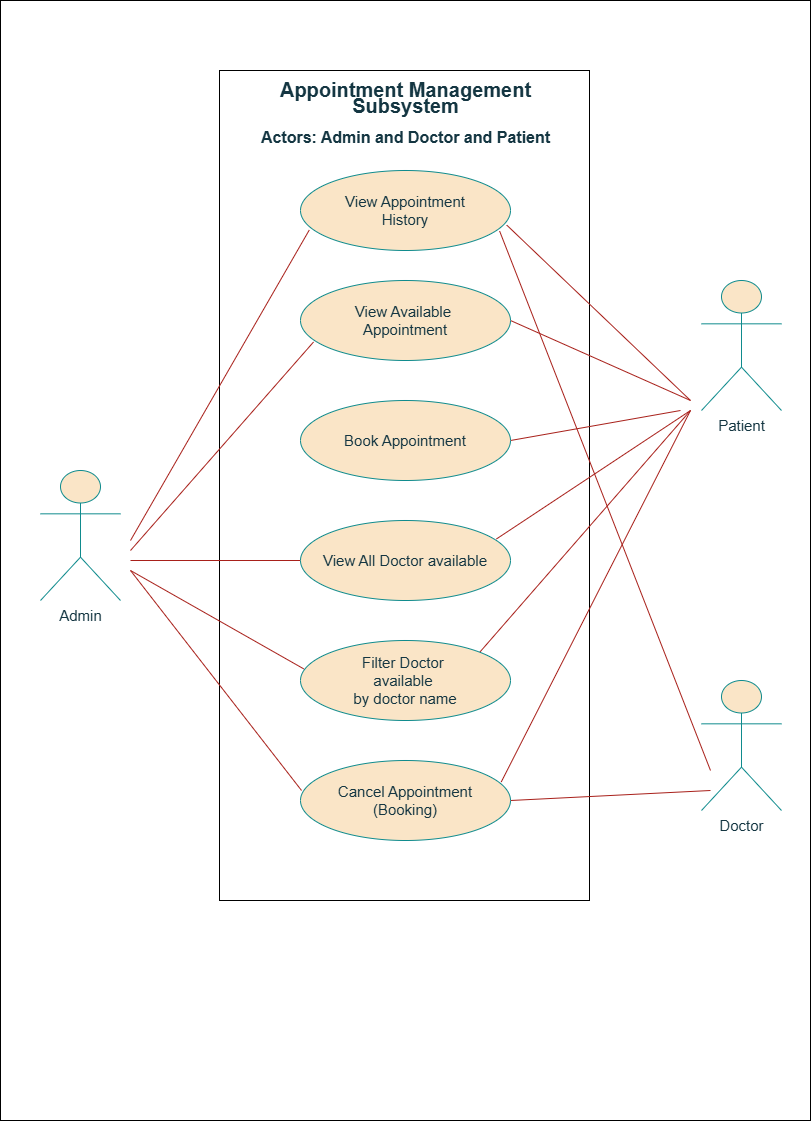

The diagram above was exported from draw.io. Its source (the exported page's mxGraphModel, read from the mxfile embedded in the PNG):
<mxGraphModel dx="1303" dy="793" grid="1" gridSize="10" guides="1" tooltips="1" connect="1" arrows="1" fold="1" page="1" pageScale="1" pageWidth="827" pageHeight="1169" math="0" shadow="0">
  <root>
    <mxCell id="0" />
    <mxCell id="1" parent="0" />
    <mxCell id="eQAL6lqI-8OVz8a6n_j8-1" value="" style="rounded=0;whiteSpace=wrap;html=1;" vertex="1" parent="1">
      <mxGeometry x="10" y="30" width="810" height="1120" as="geometry" />
    </mxCell>
    <mxCell id="eQAL6lqI-8OVz8a6n_j8-2" value="" style="rounded=0;whiteSpace=wrap;html=1;" vertex="1" parent="1">
      <mxGeometry x="229" y="100" width="370" height="830" as="geometry" />
    </mxCell>
    <mxCell id="eQAL6lqI-8OVz8a6n_j8-3" value="&lt;font style=&quot;font-size: 15px;&quot;&gt;Admin&lt;/font&gt;" style="shape=umlActor;verticalLabelPosition=bottom;verticalAlign=top;html=1;outlineConnect=0;labelBackgroundColor=none;fillColor=#FAE5C7;strokeColor=#0F8B8D;fontColor=#143642;" vertex="1" parent="1">
      <mxGeometry x="50" y="500" width="80" height="130" as="geometry" />
    </mxCell>
    <mxCell id="eQAL6lqI-8OVz8a6n_j8-4" value="" style="endArrow=none;html=1;rounded=0;entryX=0.042;entryY=0.743;entryDx=0;entryDy=0;entryPerimeter=0;labelBackgroundColor=none;strokeColor=#A8201A;fontColor=default;" edge="1" parent="1" target="eQAL6lqI-8OVz8a6n_j8-23">
      <mxGeometry width="50" height="50" relative="1" as="geometry">
        <mxPoint x="140" y="570" as="sourcePoint" />
        <mxPoint x="210" y="530" as="targetPoint" />
      </mxGeometry>
    </mxCell>
    <mxCell id="eQAL6lqI-8OVz8a6n_j8-5" value="" style="endArrow=none;html=1;rounded=0;entryX=0.062;entryY=0.769;entryDx=0;entryDy=0;entryPerimeter=0;labelBackgroundColor=none;strokeColor=#A8201A;fontColor=default;" edge="1" parent="1" target="eQAL6lqI-8OVz8a6n_j8-24">
      <mxGeometry width="50" height="50" relative="1" as="geometry">
        <mxPoint x="140" y="580" as="sourcePoint" />
        <mxPoint x="358" y="375" as="targetPoint" />
      </mxGeometry>
    </mxCell>
    <mxCell id="eQAL6lqI-8OVz8a6n_j8-6" value="" style="endArrow=none;html=1;rounded=0;entryX=0;entryY=0.5;entryDx=0;entryDy=0;labelBackgroundColor=none;strokeColor=#A8201A;fontColor=default;" edge="1" parent="1" target="eQAL6lqI-8OVz8a6n_j8-26">
      <mxGeometry width="50" height="50" relative="1" as="geometry">
        <mxPoint x="140" y="590" as="sourcePoint" />
        <mxPoint x="368" y="385" as="targetPoint" />
      </mxGeometry>
    </mxCell>
    <mxCell id="eQAL6lqI-8OVz8a6n_j8-8" value="" style="endArrow=none;html=1;rounded=0;entryX=0.005;entryY=0.375;entryDx=0;entryDy=0;entryPerimeter=0;labelBackgroundColor=none;strokeColor=#A8201A;fontColor=default;" edge="1" parent="1" target="eQAL6lqI-8OVz8a6n_j8-28">
      <mxGeometry width="50" height="50" relative="1" as="geometry">
        <mxPoint x="140" y="600" as="sourcePoint" />
        <mxPoint x="359" y="610" as="targetPoint" />
      </mxGeometry>
    </mxCell>
    <mxCell id="eQAL6lqI-8OVz8a6n_j8-10" value="" style="endArrow=none;html=1;rounded=0;exitX=1;exitY=0.5;exitDx=0;exitDy=0;labelBackgroundColor=none;strokeColor=#A8201A;fontColor=default;" edge="1" parent="1" source="eQAL6lqI-8OVz8a6n_j8-24">
      <mxGeometry width="50" height="50" relative="1" as="geometry">
        <mxPoint x="544" y="360" as="sourcePoint" />
        <mxPoint x="700" y="430" as="targetPoint" />
      </mxGeometry>
    </mxCell>
    <mxCell id="eQAL6lqI-8OVz8a6n_j8-11" value="" style="endArrow=none;html=1;rounded=0;labelBackgroundColor=none;strokeColor=#A8201A;fontColor=default;exitX=0.982;exitY=0.682;exitDx=0;exitDy=0;exitPerimeter=0;" edge="1" parent="1" source="eQAL6lqI-8OVz8a6n_j8-23">
      <mxGeometry width="50" height="50" relative="1" as="geometry">
        <mxPoint x="540" y="260" as="sourcePoint" />
        <mxPoint x="700" y="430" as="targetPoint" />
      </mxGeometry>
    </mxCell>
    <mxCell id="eQAL6lqI-8OVz8a6n_j8-13" value="" style="endArrow=none;html=1;rounded=0;exitX=1;exitY=0.5;exitDx=0;exitDy=0;labelBackgroundColor=none;strokeColor=#A8201A;fontColor=default;" edge="1" parent="1" source="eQAL6lqI-8OVz8a6n_j8-25">
      <mxGeometry width="50" height="50" relative="1" as="geometry">
        <mxPoint x="530" y="490" as="sourcePoint" />
        <mxPoint x="690" y="440" as="targetPoint" />
      </mxGeometry>
    </mxCell>
    <mxCell id="eQAL6lqI-8OVz8a6n_j8-14" value="" style="endArrow=none;html=1;rounded=0;labelBackgroundColor=none;strokeColor=#A8201A;fontColor=default;exitX=0.948;exitY=0.756;exitDx=0;exitDy=0;exitPerimeter=0;" edge="1" parent="1" source="eQAL6lqI-8OVz8a6n_j8-23">
      <mxGeometry width="50" height="50" relative="1" as="geometry">
        <mxPoint x="520" y="260" as="sourcePoint" />
        <mxPoint x="720" y="800" as="targetPoint" />
      </mxGeometry>
    </mxCell>
    <mxCell id="eQAL6lqI-8OVz8a6n_j8-16" value="" style="endArrow=none;html=1;rounded=0;exitX=1;exitY=0.5;exitDx=0;exitDy=0;labelBackgroundColor=none;strokeColor=#A8201A;fontColor=default;" edge="1" parent="1" source="eQAL6lqI-8OVz8a6n_j8-28">
      <mxGeometry width="50" height="50" relative="1" as="geometry">
        <mxPoint x="549" y="830" as="sourcePoint" />
        <mxPoint x="720" y="820" as="targetPoint" />
      </mxGeometry>
    </mxCell>
    <mxCell id="eQAL6lqI-8OVz8a6n_j8-17" value="" style="endArrow=none;html=1;rounded=0;entryX=0.956;entryY=0.268;entryDx=0;entryDy=0;entryPerimeter=0;labelBackgroundColor=none;strokeColor=#A8201A;fontColor=default;" edge="1" parent="1" target="eQAL6lqI-8OVz8a6n_j8-28">
      <mxGeometry width="50" height="50" relative="1" as="geometry">
        <mxPoint x="700" y="440" as="sourcePoint" />
        <mxPoint x="760" y="840" as="targetPoint" />
      </mxGeometry>
    </mxCell>
    <mxCell id="eQAL6lqI-8OVz8a6n_j8-19" value="" style="endArrow=none;html=1;rounded=0;exitX=0.933;exitY=0.231;exitDx=0;exitDy=0;exitPerimeter=0;labelBackgroundColor=none;strokeColor=#A8201A;fontColor=default;" edge="1" parent="1" source="eQAL6lqI-8OVz8a6n_j8-26">
      <mxGeometry width="50" height="50" relative="1" as="geometry">
        <mxPoint x="502.78" y="937.1199999999999" as="sourcePoint" />
        <mxPoint x="700" y="440" as="targetPoint" />
      </mxGeometry>
    </mxCell>
    <mxCell id="eQAL6lqI-8OVz8a6n_j8-20" value="" style="endArrow=none;html=1;rounded=0;exitX=1;exitY=0;exitDx=0;exitDy=0;labelBackgroundColor=none;strokeColor=#A8201A;fontColor=default;" edge="1" parent="1" source="eQAL6lqI-8OVz8a6n_j8-27">
      <mxGeometry width="50" height="50" relative="1" as="geometry">
        <mxPoint x="579" y="860" as="sourcePoint" />
        <mxPoint x="700" y="440" as="targetPoint" />
      </mxGeometry>
    </mxCell>
    <mxCell id="eQAL6lqI-8OVz8a6n_j8-21" value="" style="endArrow=none;html=1;rounded=0;entryX=0.015;entryY=0.354;entryDx=0;entryDy=0;entryPerimeter=0;labelBackgroundColor=none;strokeColor=#A8201A;fontColor=default;" edge="1" parent="1" target="eQAL6lqI-8OVz8a6n_j8-27">
      <mxGeometry width="50" height="50" relative="1" as="geometry">
        <mxPoint x="140" y="600" as="sourcePoint" />
        <mxPoint x="350" y="830" as="targetPoint" />
      </mxGeometry>
    </mxCell>
    <mxCell id="eQAL6lqI-8OVz8a6n_j8-22" value="" style="group;labelBackgroundColor=none;fontColor=#143642;" vertex="1" connectable="0" parent="1">
      <mxGeometry x="310" y="200" width="481" height="930" as="geometry" />
    </mxCell>
    <mxCell id="eQAL6lqI-8OVz8a6n_j8-23" value="&lt;span style=&quot;font-size: 15px;&quot;&gt;View Appointment&lt;/span&gt;&lt;div&gt;&lt;span style=&quot;font-size: 15px;&quot;&gt;History&lt;/span&gt;&lt;/div&gt;" style="ellipse;whiteSpace=wrap;html=1;labelBackgroundColor=none;fillColor=#FAE5C7;strokeColor=#0F8B8D;fontColor=#143642;" vertex="1" parent="eQAL6lqI-8OVz8a6n_j8-22">
      <mxGeometry width="210" height="80" as="geometry" />
    </mxCell>
    <mxCell id="eQAL6lqI-8OVz8a6n_j8-24" value="&lt;font style=&quot;font-size: 15px;&quot;&gt;View Available&amp;nbsp;&lt;/font&gt;&lt;div&gt;&lt;font style=&quot;font-size: 15px;&quot;&gt;Appointment&lt;/font&gt;&lt;/div&gt;" style="ellipse;whiteSpace=wrap;html=1;labelBackgroundColor=none;fillColor=#FAE5C7;strokeColor=#0F8B8D;fontColor=#143642;" vertex="1" parent="eQAL6lqI-8OVz8a6n_j8-22">
      <mxGeometry y="110" width="210" height="80" as="geometry" />
    </mxCell>
    <mxCell id="eQAL6lqI-8OVz8a6n_j8-25" value="&lt;span style=&quot;font-size: 15px;&quot;&gt;Book Appointment&lt;/span&gt;" style="ellipse;whiteSpace=wrap;html=1;labelBackgroundColor=none;fillColor=#FAE5C7;strokeColor=#0F8B8D;fontColor=#143642;" vertex="1" parent="eQAL6lqI-8OVz8a6n_j8-22">
      <mxGeometry y="230" width="210" height="80" as="geometry" />
    </mxCell>
    <mxCell id="eQAL6lqI-8OVz8a6n_j8-26" value="&lt;span style=&quot;font-size: 15px;&quot;&gt;View All Doctor available&lt;/span&gt;" style="ellipse;whiteSpace=wrap;html=1;labelBackgroundColor=none;fillColor=#FAE5C7;strokeColor=#0F8B8D;fontColor=#143642;" vertex="1" parent="eQAL6lqI-8OVz8a6n_j8-22">
      <mxGeometry y="350" width="210" height="80" as="geometry" />
    </mxCell>
    <mxCell id="eQAL6lqI-8OVz8a6n_j8-27" value="&lt;span style=&quot;font-size: 15px;&quot;&gt;Filter Doctor&amp;nbsp;&lt;/span&gt;&lt;div&gt;&lt;span style=&quot;font-size: 15px;&quot;&gt;available&amp;nbsp;&lt;/span&gt;&lt;div&gt;&lt;div&gt;&lt;span style=&quot;font-size: 15px;&quot;&gt;by doctor name&lt;/span&gt;&lt;/div&gt;&lt;/div&gt;&lt;/div&gt;" style="ellipse;whiteSpace=wrap;html=1;labelBackgroundColor=none;fillColor=#FAE5C7;strokeColor=#0F8B8D;fontColor=#143642;" vertex="1" parent="eQAL6lqI-8OVz8a6n_j8-22">
      <mxGeometry y="470" width="210" height="80" as="geometry" />
    </mxCell>
    <mxCell id="eQAL6lqI-8OVz8a6n_j8-28" value="&lt;span style=&quot;font-size: 15px;&quot;&gt;Cancel Appointment&lt;/span&gt;&lt;div&gt;&lt;span style=&quot;font-size: 15px;&quot;&gt;(Booking)&lt;/span&gt;&lt;/div&gt;" style="ellipse;whiteSpace=wrap;html=1;labelBackgroundColor=none;fillColor=#FAE5C7;strokeColor=#0F8B8D;fontColor=#143642;" vertex="1" parent="eQAL6lqI-8OVz8a6n_j8-22">
      <mxGeometry y="590" width="210" height="80" as="geometry" />
    </mxCell>
    <mxCell id="eQAL6lqI-8OVz8a6n_j8-30" value="&lt;span style=&quot;font-size: 15px;&quot;&gt;Doctor&lt;/span&gt;" style="shape=umlActor;verticalLabelPosition=bottom;verticalAlign=top;html=1;outlineConnect=0;labelBackgroundColor=none;fillColor=#FAE5C7;strokeColor=#0F8B8D;fontColor=#143642;" vertex="1" parent="eQAL6lqI-8OVz8a6n_j8-22">
      <mxGeometry x="401" y="510" width="80" height="130" as="geometry" />
    </mxCell>
    <mxCell id="eQAL6lqI-8OVz8a6n_j8-31" value="&lt;span style=&quot;font-size: 15px;&quot;&gt;Patient&lt;/span&gt;" style="shape=umlActor;verticalLabelPosition=bottom;verticalAlign=top;html=1;outlineConnect=0;labelBackgroundColor=none;fillColor=#FAE5C7;strokeColor=#0F8B8D;fontColor=#143642;" vertex="1" parent="eQAL6lqI-8OVz8a6n_j8-22">
      <mxGeometry x="401" y="110" width="80" height="130" as="geometry" />
    </mxCell>
    <mxCell id="eQAL6lqI-8OVz8a6n_j8-32" value="&lt;p dir=&quot;RTL&quot; align=&quot;center&quot; class=&quot;MsoNormal&quot;&gt;&lt;b&gt;&lt;span style=&quot;line-height: 107%; font-family: Aptos, sans-serif;&quot; dir=&quot;LTR&quot;&gt;&lt;font style=&quot;font-size: 20px;&quot;&gt;Appointment Management Subsystem&lt;/font&gt;&lt;/span&gt;&lt;/b&gt;&lt;/p&gt;&lt;p dir=&quot;RTL&quot; align=&quot;center&quot; class=&quot;MsoNormal&quot;&gt;&lt;font style=&quot;font-size: 16px;&quot; face=&quot;Aptos, sans-serif&quot;&gt;&lt;b style=&quot;&quot;&gt;Actors: Admin and Doctor and Patient&lt;/b&gt;&lt;/font&gt;&lt;/p&gt;" style="text;html=1;align=center;verticalAlign=middle;whiteSpace=wrap;rounded=0;labelBackgroundColor=none;fontColor=#143642;" vertex="1" parent="1">
      <mxGeometry x="240.5" y="90" width="349" height="110" as="geometry" />
    </mxCell>
  </root>
</mxGraphModel>